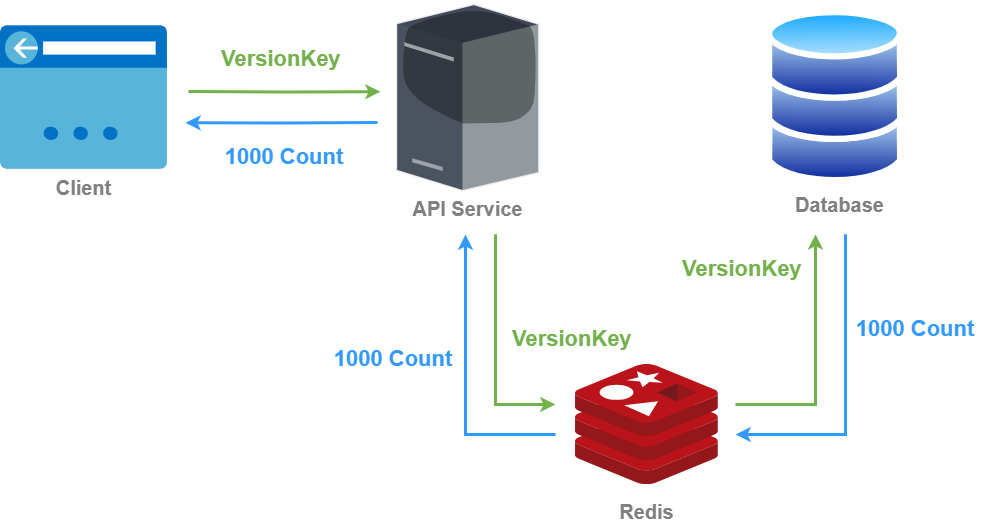

The diagram above was exported from draw.io. Its source (the exported page's mxGraphModel, read from the mxfile embedded in the PNG):
<mxGraphModel dx="1148" dy="635" grid="1" gridSize="10" guides="1" tooltips="1" connect="1" arrows="1" fold="1" page="1" pageScale="1" pageWidth="1169" pageHeight="827" background="none" math="0" shadow="0">
  <root>
    <mxCell id="0" />
    <mxCell id="1" parent="0" />
    <mxCell id="a5RyWH9JDWlyP7JHFhWL-5" value="&lt;font style=&quot;font-size: 20px; color: light-dark(rgb(128, 128, 128), rgb(128, 128, 128));&quot;&gt;&lt;b style=&quot;&quot;&gt;API Service&lt;/b&gt;&lt;/font&gt;" style="verticalLabelPosition=bottom;sketch=0;aspect=fixed;html=1;verticalAlign=top;strokeColor=none;align=center;outlineConnect=0;shape=mxgraph.citrix.license_server;" parent="1" vertex="1">
      <mxGeometry x="491" y="100" width="142.34" height="186.15" as="geometry" />
    </mxCell>
    <mxCell id="a5RyWH9JDWlyP7JHFhWL-6" value="Client" style="shape=image;verticalLabelPosition=bottom;verticalAlign=top;imageAspect=0;aspect=fixed;image=data:image/svg+xml,(base64 omitted: 4076 chars);fontColor=light-dark(#808080,#808080);fontStyle=1;fontSize=20;" parent="1" vertex="1">
      <mxGeometry x="95" y="121.27999999999997" width="166.97" height="143.59" as="geometry" />
    </mxCell>
    <mxCell id="a5RyWH9JDWlyP7JHFhWL-9" value="" style="group" parent="1" connectable="0" vertex="1">
      <mxGeometry x="861" y="100" width="160" height="219.06" as="geometry" />
    </mxCell>
    <mxCell id="a5RyWH9JDWlyP7JHFhWL-10" value="" style="group;strokeWidth=10;fillColor=none;shadow=1;" parent="a5RyWH9JDWlyP7JHFhWL-9" connectable="0" vertex="1">
      <mxGeometry width="160" height="187.18810527515095" as="geometry" />
    </mxCell>
    <mxCell id="a5RyWH9JDWlyP7JHFhWL-11" value="" style="image;aspect=fixed;perimeter=ellipsePerimeter;html=1;align=center;shadow=0;dashed=0;spacingTop=3;image=img/lib/active_directory/database.svg;strokeWidth=4;" parent="a5RyWH9JDWlyP7JHFhWL-10" vertex="1">
      <mxGeometry y="82.53963697172009" width="137.27127720177734" height="101.58567929088078" as="geometry" />
    </mxCell>
    <mxCell id="a5RyWH9JDWlyP7JHFhWL-12" value="" style="image;aspect=fixed;perimeter=ellipsePerimeter;html=1;align=center;shadow=0;dashed=0;spacingTop=3;image=img/lib/active_directory/database.svg;strokeWidth=4;" parent="a5RyWH9JDWlyP7JHFhWL-10" vertex="1">
      <mxGeometry y="41.26981848586004" width="137.27127720177734" height="101.58567929088078" as="geometry" />
    </mxCell>
    <mxCell id="a5RyWH9JDWlyP7JHFhWL-13" value="" style="image;aspect=fixed;perimeter=ellipsePerimeter;html=1;align=center;shadow=0;dashed=0;spacingTop=3;image=img/lib/active_directory/database.svg;strokeWidth=4;" parent="a5RyWH9JDWlyP7JHFhWL-10" vertex="1">
      <mxGeometry width="137.27127720177734" height="101.58567929088078" as="geometry" />
    </mxCell>
    <mxCell id="a5RyWH9JDWlyP7JHFhWL-14" value="&lt;font style=&quot;font-size: 20px; color: light-dark(rgb(128, 128, 128), rgb(128, 128, 128));&quot;&gt;&lt;b style=&quot;&quot;&gt;Database&lt;/b&gt;&lt;/font&gt;" style="text;html=1;align=center;verticalAlign=middle;whiteSpace=wrap;rounded=0;" parent="a5RyWH9JDWlyP7JHFhWL-9" vertex="1">
      <mxGeometry x="30.00363636363636" y="181.62237894496982" width="87.27272727272727" height="37.43762105503019" as="geometry" />
    </mxCell>
    <mxCell id="a5RyWH9JDWlyP7JHFhWL-16" style="edgeStyle=orthogonalEdgeStyle;rounded=0;orthogonalLoop=1;jettySize=auto;html=1;strokeColor=light-dark(#73B14C,#73B14C);strokeWidth=3;" parent="1" edge="1">
      <mxGeometry relative="1" as="geometry">
        <mxPoint x="283" y="186.8900000000001" as="sourcePoint" />
        <mxPoint x="475" y="187.22000000000003" as="targetPoint" />
      </mxGeometry>
    </mxCell>
    <mxCell id="a5RyWH9JDWlyP7JHFhWL-17" style="edgeStyle=orthogonalEdgeStyle;rounded=0;orthogonalLoop=1;jettySize=auto;html=1;strokeColor=light-dark(#00CC00,#3399FF);strokeWidth=3;" parent="1" edge="1">
      <mxGeometry relative="1" as="geometry">
        <mxPoint x="472" y="218" as="sourcePoint" />
        <mxPoint x="280.0000000000001" y="218.32999999999993" as="targetPoint" />
      </mxGeometry>
    </mxCell>
    <mxCell id="a5RyWH9JDWlyP7JHFhWL-19" style="rounded=0;orthogonalLoop=1;jettySize=auto;html=1;strokeColor=light-dark(#3399FF,#3399FF);strokeWidth=3;edgeStyle=orthogonalEdgeStyle;" parent="1" edge="1">
      <mxGeometry relative="1" as="geometry">
        <mxPoint x="650" y="530" as="sourcePoint" />
        <mxPoint x="560" y="330" as="targetPoint" />
        <Array as="points">
          <mxPoint x="560" y="530" />
        </Array>
      </mxGeometry>
    </mxCell>
    <mxCell id="a5RyWH9JDWlyP7JHFhWL-20" style="rounded=0;orthogonalLoop=1;jettySize=auto;html=1;strokeColor=light-dark(#73B14C,#73B14C);strokeWidth=3;edgeStyle=orthogonalEdgeStyle;" parent="1" edge="1">
      <mxGeometry relative="1" as="geometry">
        <mxPoint x="590" y="329.75" as="sourcePoint" />
        <mxPoint x="650" y="500" as="targetPoint" />
        <Array as="points">
          <mxPoint x="590" y="500" />
        </Array>
      </mxGeometry>
    </mxCell>
    <mxCell id="a5RyWH9JDWlyP7JHFhWL-21" value="&lt;font style=&quot;font-size: 22px;&quot;&gt;&lt;b style=&quot;&quot;&gt;&lt;font style=&quot;color: light-dark(rgb(115, 177, 76), rgb(115, 177, 76));&quot;&gt;VersionKey&amp;nbsp;&lt;/font&gt;&lt;/b&gt;&lt;/font&gt;" style="text;html=1;align=center;verticalAlign=middle;whiteSpace=wrap;rounded=0;" parent="1" vertex="1">
      <mxGeometry x="308.5" y="130" width="140" height="50" as="geometry" />
    </mxCell>
    <mxCell id="a5RyWH9JDWlyP7JHFhWL-22" value="&lt;font style=&quot;font-size: 22px;&quot;&gt;&lt;b style=&quot;&quot;&gt;&lt;font style=&quot;color: light-dark(rgb(115, 177, 76), rgb(115, 177, 76));&quot;&gt;VersionKey&amp;nbsp;&lt;/font&gt;&lt;/b&gt;&lt;/font&gt;" style="text;html=1;align=center;verticalAlign=middle;whiteSpace=wrap;rounded=0;" parent="1" vertex="1">
      <mxGeometry x="600" y="410" width="140" height="50" as="geometry" />
    </mxCell>
    <mxCell id="a5RyWH9JDWlyP7JHFhWL-23" value="&lt;font style=&quot;font-size: 22px;&quot;&gt;&lt;b style=&quot;&quot;&gt;&lt;font style=&quot;color: light-dark(rgb(51, 153, 255), rgb(51, 153, 255));&quot;&gt;1000 Count&lt;/font&gt;&lt;/b&gt;&lt;/font&gt;" style="text;html=1;align=center;verticalAlign=middle;whiteSpace=wrap;rounded=0;" parent="1" vertex="1">
      <mxGeometry x="940" y="400" width="140" height="50" as="geometry" />
    </mxCell>
    <mxCell id="a5RyWH9JDWlyP7JHFhWL-24" value="&lt;font style=&quot;font-size: 22px;&quot;&gt;&lt;b style=&quot;&quot;&gt;&lt;font style=&quot;color: light-dark(rgb(51, 153, 255), rgb(51, 153, 255));&quot;&gt;1000 Count&lt;/font&gt;&lt;/b&gt;&lt;/font&gt;" style="text;html=1;align=center;verticalAlign=middle;whiteSpace=wrap;rounded=0;" parent="1" vertex="1">
      <mxGeometry x="308.5" y="228" width="140" height="50" as="geometry" />
    </mxCell>
    <mxCell id="Zfen0MtqyQ15Bjvc8cFc-3" value="" style="group" parent="1" connectable="0" vertex="1">
      <mxGeometry x="670" y="460" width="142.86" height="165.43999999999994" as="geometry" />
    </mxCell>
    <mxCell id="Zfen0MtqyQ15Bjvc8cFc-1" value="" style="image;sketch=0;aspect=fixed;html=1;points=[];align=center;fontSize=12;image=img/lib/mscae/Cache_Redis_Product.svg;" parent="Zfen0MtqyQ15Bjvc8cFc-3" vertex="1">
      <mxGeometry width="142.86" height="120" as="geometry" />
    </mxCell>
    <mxCell id="Zfen0MtqyQ15Bjvc8cFc-2" value="&lt;font style=&quot;font-size: 20px; color: light-dark(rgb(128, 128, 128), rgb(128, 128, 128));&quot;&gt;&lt;b style=&quot;&quot;&gt;Redis&lt;/b&gt;&lt;/font&gt;" style="text;html=1;align=center;verticalAlign=middle;whiteSpace=wrap;rounded=0;" parent="Zfen0MtqyQ15Bjvc8cFc-3" vertex="1">
      <mxGeometry x="27.793636363636324" y="128.0023789449698" width="87.27272727272727" height="37.43762105503019" as="geometry" />
    </mxCell>
    <mxCell id="Zfen0MtqyQ15Bjvc8cFc-6" value="&lt;font style=&quot;font-size: 22px;&quot;&gt;&lt;b style=&quot;&quot;&gt;&lt;font style=&quot;color: light-dark(rgb(115, 177, 76), rgb(115, 177, 76));&quot;&gt;VersionKey&amp;nbsp;&lt;/font&gt;&lt;/b&gt;&lt;/font&gt;" style="text;html=1;align=center;verticalAlign=middle;whiteSpace=wrap;rounded=0;" parent="1" vertex="1">
      <mxGeometry x="770" y="340" width="140" height="50" as="geometry" />
    </mxCell>
    <mxCell id="Zfen0MtqyQ15Bjvc8cFc-7" value="&lt;font style=&quot;font-size: 22px;&quot;&gt;&lt;b style=&quot;&quot;&gt;&lt;font style=&quot;color: light-dark(rgb(51, 153, 255), rgb(51, 153, 255));&quot;&gt;1000 Count&lt;/font&gt;&lt;/b&gt;&lt;/font&gt;" style="text;html=1;align=center;verticalAlign=middle;whiteSpace=wrap;rounded=0;" parent="1" vertex="1">
      <mxGeometry x="418.28" y="430" width="140" height="50" as="geometry" />
    </mxCell>
    <mxCell id="Zfen0MtqyQ15Bjvc8cFc-20" style="rounded=0;orthogonalLoop=1;jettySize=auto;html=1;strokeColor=light-dark(#994C00,#73B14C);strokeWidth=3;edgeStyle=orthogonalEdgeStyle;" parent="1" edge="1">
      <mxGeometry relative="1" as="geometry">
        <mxPoint x="830" y="500" as="sourcePoint" />
        <mxPoint x="910" y="329.9" as="targetPoint" />
        <Array as="points">
          <mxPoint x="910" y="500" />
        </Array>
      </mxGeometry>
    </mxCell>
    <mxCell id="Zfen0MtqyQ15Bjvc8cFc-21" style="rounded=0;orthogonalLoop=1;jettySize=auto;html=1;strokeColor=light-dark(#00CC00,#3399FF);strokeWidth=3;edgeStyle=orthogonalEdgeStyle;" parent="1" edge="1">
      <mxGeometry relative="1" as="geometry">
        <mxPoint x="940" y="329.7" as="sourcePoint" />
        <mxPoint x="830" y="530" as="targetPoint" />
        <Array as="points">
          <mxPoint x="940" y="530" />
        </Array>
      </mxGeometry>
    </mxCell>
  </root>
</mxGraphModel>